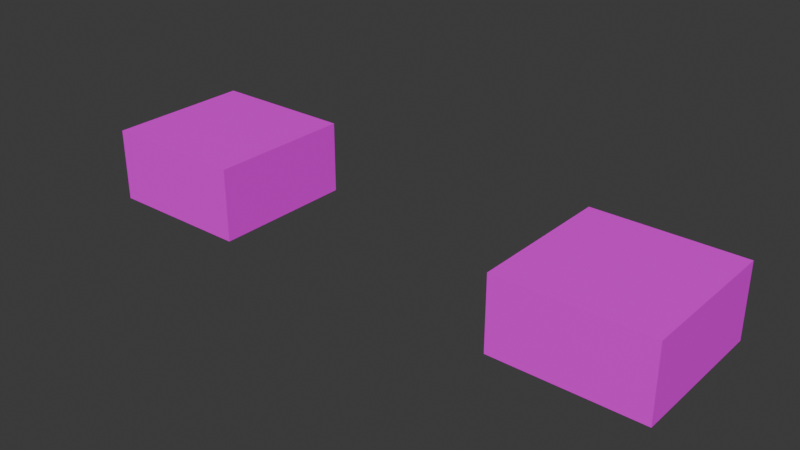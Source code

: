 # Source: VoidfeastGap.blend  (saved by Blender 5.1.30; exported with 4.5.12 LTS)
import bpy
from mathutils import Matrix  # noqa: F401  (used for matrix-valued properties, if any)

bpy.ops.wm.read_factory_settings(use_empty=True)
scene = bpy.context.scene
scene.name = 'Scene'

# ---- collections
col_collection = bpy.data.collections.new('Collection'); scene.collection.children.link(col_collection)

# ---- images (referenced by path relative to the original .blend; pixels are not part of the script)
import os
ASSET_DIR = os.environ.get("B2B_ASSET_DIR", "")  # directory of the original .blend (textures are referenced by path, not embedded)
HERE = os.path.dirname(os.path.abspath(__file__))  # packed textures are extracted next to this script under _unpacked/

def load_image(name, relpath, width, height, colorspace="sRGB"):
    """Load a texture the original file referenced (path relative to the .blend, or extracted next to this script)."""
    p = next((c for c in (os.path.join(HERE, relpath), os.path.join(ASSET_DIR, relpath)) if relpath and os.path.exists(c)), "")
    if p:
        img = bpy.data.images.load(p, check_existing=True)
        img.name = name
    else:  # same state as the original file: an image datablock whose file is absent (Cycles renders it pink)
        img = bpy.data.images.new(name, width, height)
        img.source = "FILE"
        img.filepath = "//" + (relpath or name)
    img.colorspace_settings.name = colorspace
    return img
img_tex_6_png = load_image('tex_6.png', "telif's prototype textures pack v1/Pink/tex_6.png", 1024, 1024, 'sRGB')

# ---- materials (node trees are filled in below, after node groups)
mat_img_tex_6_png = bpy.data.materials.new('IMG_tex_6.png')
mat_img_tex_6_png.use_backface_culling = True

# ---- material node trees
mat_img_tex_6_png.use_nodes = True; mat_img_tex_6_png.node_tree.nodes.clear()
_N = mat_img_tex_6_png.node_tree.nodes; _L = mat_img_tex_6_png.node_tree.links
n0 = _N.new('ShaderNodeOutputMaterial'); n0.name = 'Material Output'; n0.location = (0, 0)
n1 = _N.new('ShaderNodeBsdfPrincipled'); n1.name = 'Principled BSDF'; n1.location = (-200, 0)
n2 = _N.new('ShaderNodeTexImage'); n2.name = 'Image Texture'; n2.location = (-400, 0)
n2.image = img_tex_6_png
_L.new(n2.outputs[0], n1.inputs[0])
_L.new(n1.outputs[0], n0.inputs[0])
n0.is_active_output = True

# ---- world
world_world = bpy.data.worlds.new('World'); scene.world = world_world
world_world.use_nodes = True; world_world.node_tree.nodes.clear()
_N = world_world.node_tree.nodes; _L = world_world.node_tree.links
n0 = _N.new('ShaderNodeOutputWorld'); n0.name = 'World Output'; n0.location = (200, 100)
n1 = _N.new('ShaderNodeBackground'); n1.name = 'Background'; n1.location = (-200, 100)
n1.inputs[0].default_value = (0.05088, 0.05088, 0.05088, 1.0)
_L.new(n1.outputs[0], n0.inputs[0])
n0.is_active_output = True
world_world.color = (0.05088, 0.05088, 0.05088)
world_world.sun_shadow_jitter_overblur = 0.0

# ---- meshes
me_box_001 = bpy.data.meshes.new('Box.001')
me_box_001.from_pydata([(0.0, 0.0, 0.0), (2.0, 0.0, 0.0), (2.0, -2.0, 0.0), (0.0, -2.0, 0.0), (0.0, 0.0, 1.0), (2.0, 0.0, 1.0), (2.0, -2.0, 1.0), (0.0, -2.0, 1.0), (-6.0, 0.0, 0.0), (-4.0, 0.0, 0.0), (-4.0, -2.0, 0.0), (-6.0, -2.0, 0.0), (-6.0, 0.0, 1.0), (-4.0, 0.0, 1.0), (-4.0, -2.0, 1.0), (-6.0, -2.0, 1.0)], [], [(1, 2, 3, 0), (7, 6, 5, 4), (3, 7, 4, 0), (5, 6, 2, 1), (4, 5, 1, 0), (2, 6, 7, 3), (9, 10, 11, 8), (15, 14, 13, 12), (11, 15, 12, 8), (13, 14, 10, 9), (12, 13, 9, 8), (10, 14, 15, 11)])
_uv = me_box_001.uv_layers.new(name='UVMap')
_uv.uv.foreach_set('vector', [0.25, 0.0, 0.25, -0.25, 0.0, -0.25, 0.0, 0.0, 0.0, -0.25, 0.25, -0.25, 0.25, 0.0, 0.0, 0.0, -0.25, 0.0, -0.25, 0.125, 0.0, 0.125, 0.0, 0.0, 0.0, 0.125, -0.25, 0.125, -0.25, 0.0, 0.0, 0.0, 0.0, 0.125, 0.25, 0.125, 0.25, 0.0, 0.0, 0.0, 0.25, 0.0, 0.25, 0.125, 0.0, 0.125, 0.0, 0.0, 0.25, 0.0, 0.25, -0.25, 0.0, -0.25, 0.0, 0.0, 0.0, -0.25, 0.25, -0.25, 0.25, 0.0, 0.0, 0.0, -0.25, 0.0, -0.25, 0.125, 0.0, 0.125, 0.0, 0.0, 0.0, 0.125, -0.25, 0.125, -0.25, 0.0, 0.0, 0.0, 0.0, 0.125, 0.25, 0.125, 0.25, 0.0, 0.0, 0.0, 0.25, 0.0, 0.25, 0.125, 0.0, 0.125, 0.0, 0.0])
_ca = me_box_001.color_attributes.new('Color', 'BYTE_COLOR', 'CORNER')
_ca.data.foreach_set('color', [1.0, 1.0, 1.0, 1.0, 1.0, 1.0, 1.0, 1.0, 1.0, 1.0, 1.0, 1.0, 1.0, 1.0, 1.0, 1.0, 1.0, 1.0, 1.0, 1.0, 1.0, 1.0, 1.0, 1.0, 1.0, 1.0, 1.0, 1.0, 1.0, 1.0, 1.0, 1.0, 1.0, 1.0, 1.0, 1.0, 1.0, 1.0, 1.0, 1.0, 1.0, 1.0, 1.0, 1.0, 1.0, 1.0, 1.0, 1.0, 1.0, 1.0, 1.0, 1.0, 1.0, 1.0, 1.0, 1.0, 1.0, 1.0, 1.0, 1.0, 1.0, 1.0, 1.0, 1.0, 1.0, 1.0, 1.0, 1.0, 1.0, 1.0, 1.0, 1.0, 1.0, 1.0, 1.0, 1.0, 1.0, 1.0, 1.0, 1.0, 1.0, 1.0, 1.0, 1.0, 1.0, 1.0, 1.0, 1.0, 1.0, 1.0, 1.0, 1.0, 1.0, 1.0, 1.0, 1.0, 1.0, 1.0, 1.0, 1.0, 1.0, 1.0, 1.0, 1.0, 1.0, 1.0, 1.0, 1.0, 1.0, 1.0, 1.0, 1.0, 1.0, 1.0, 1.0, 1.0, 1.0, 1.0, 1.0, 1.0, 1.0, 1.0, 1.0, 1.0, 1.0, 1.0, 1.0, 1.0, 1.0, 1.0, 1.0, 1.0, 1.0, 1.0, 1.0, 1.0, 1.0, 1.0, 1.0, 1.0, 1.0, 1.0, 1.0, 1.0, 1.0, 1.0, 1.0, 1.0, 1.0, 1.0, 1.0, 1.0, 1.0, 1.0, 1.0, 1.0, 1.0, 1.0, 1.0, 1.0, 1.0, 1.0, 1.0, 1.0, 1.0, 1.0, 1.0, 1.0, 1.0, 1.0, 1.0, 1.0, 1.0, 1.0, 1.0, 1.0, 1.0, 1.0, 1.0, 1.0, 1.0, 1.0, 1.0, 1.0, 1.0, 1.0, 1.0, 1.0, 1.0, 1.0, 1.0, 1.0])
me_box_001.materials.append(mat_img_tex_6_png)
me_box_001.update()

# ---- objects
ob_box_001_col = bpy.data.objects.new('Box.001-col', me_box_001)

# ---- transforms, parenting, visibility, modifiers, constraints
ob_box_001_col.location = (2.0, 1.0, 0.0)

# ---- collection membership
col_collection.objects.link(ob_box_001_col)

# ---- scene / render settings (as saved in the file)
scene.frame_start = 1; scene.frame_end = 250; scene.frame_set(1)
scene.render.engine = 'BLENDER_EEVEE_NEXT'
scene.render.bake_bias = 0.0
scene.render.bake_samples = 0
scene.cycles.sampling_pattern = 'TABULATED_SOBOL'
scene.eevee.use_volume_custom_range = False
bpy.context.view_layer.update()

# ---- added for rendering (the .blend has no active camera and no usable light): camera, sun
cam_auto = bpy.data.cameras.new('AutoCamera')
cam_auto.lens = 50.0
cam_auto.sensor_width = 36.0
cam_auto.clip_end = 1000.0
ob_auto_camera = bpy.data.objects.new('AutoCamera', cam_auto)
scene.collection.objects.link(ob_auto_camera)
ob_auto_camera.location = (7.68549, -9.22259, 6.64839)
ob_auto_camera.rotation_euler = (1.09748, -7.21219e-08, 0.694738)
scene.camera = ob_auto_camera
light_auto_sun = bpy.data.lights.new('AutoSun', 'SUN')
light_auto_sun.energy = 3.0
light_auto_sun.angle = 0.0523599
ob_auto_sun = bpy.data.objects.new('AutoSun', light_auto_sun)
scene.collection.objects.link(ob_auto_sun)
ob_auto_sun.rotation_euler = (0.872665, 0.174533, 0.523599)
bpy.context.view_layer.update()
